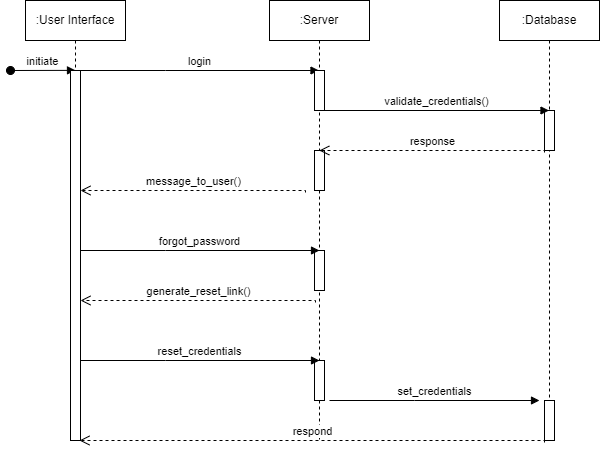

The diagram above was exported from draw.io. Its source (the exported page's mxGraphModel, read from the mxfile embedded in the PNG):
<mxGraphModel dx="989" dy="606" grid="1" gridSize="10" guides="1" tooltips="1" connect="1" arrows="1" fold="1" page="1" pageScale="1" pageWidth="850" pageHeight="1100" math="0" shadow="0">
  <root>
    <mxCell id="0" />
    <mxCell id="1" parent="0" />
    <mxCell id="aM9ryv3xv72pqoxQDRHE-3" value="initiate" style="html=1;verticalAlign=bottom;startArrow=oval;endArrow=block;startSize=8;edgeStyle=elbowEdgeStyle;elbow=vertical;curved=0;rounded=0;" parent="1" target="aM9ryv3xv72pqoxQDRHE-2" edge="1">
      <mxGeometry relative="1" as="geometry">
        <mxPoint x="161" y="310" as="sourcePoint" />
      </mxGeometry>
    </mxCell>
    <mxCell id="vjuLLrs-eRKcPHH81c3K-3" value=":Database" style="shape=umlLifeline;perimeter=lifelinePerimeter;whiteSpace=wrap;html=1;container=0;dropTarget=0;collapsible=0;recursiveResize=0;outlineConnect=0;portConstraint=eastwest;newEdgeStyle={&quot;edgeStyle&quot;:&quot;elbowEdgeStyle&quot;,&quot;elbow&quot;:&quot;vertical&quot;,&quot;curved&quot;:0,&quot;rounded&quot;:0};" parent="1" vertex="1">
      <mxGeometry x="650" y="240" width="100" height="400" as="geometry" />
    </mxCell>
    <mxCell id="vjuLLrs-eRKcPHH81c3K-24" value="" style="html=1;points=[];perimeter=orthogonalPerimeter;outlineConnect=0;targetShapes=umlLifeline;portConstraint=eastwest;newEdgeStyle={&quot;edgeStyle&quot;:&quot;elbowEdgeStyle&quot;,&quot;elbow&quot;:&quot;vertical&quot;,&quot;curved&quot;:0,&quot;rounded&quot;:0};container=0;" parent="1" vertex="1">
      <mxGeometry x="695" y="350" width="10" height="40" as="geometry" />
    </mxCell>
    <mxCell id="aM9ryv3xv72pqoxQDRHE-1" value=":User Interface" style="shape=umlLifeline;perimeter=lifelinePerimeter;whiteSpace=wrap;html=1;container=0;dropTarget=0;collapsible=0;recursiveResize=0;outlineConnect=0;portConstraint=eastwest;newEdgeStyle={&quot;edgeStyle&quot;:&quot;elbowEdgeStyle&quot;,&quot;elbow&quot;:&quot;vertical&quot;,&quot;curved&quot;:0,&quot;rounded&quot;:0};" parent="1" vertex="1">
      <mxGeometry x="176" y="240" width="100" height="300" as="geometry" />
    </mxCell>
    <mxCell id="aM9ryv3xv72pqoxQDRHE-7" value="login" style="html=1;verticalAlign=bottom;endArrow=block;edgeStyle=elbowEdgeStyle;elbow=vertical;curved=0;rounded=0;" parent="1" edge="1" target="vjuLLrs-eRKcPHH81c3K-1">
      <mxGeometry relative="1" as="geometry">
        <mxPoint x="231" y="310" as="sourcePoint" />
        <Array as="points">
          <mxPoint x="316" y="310" />
        </Array>
        <mxPoint x="581" y="310" as="targetPoint" />
      </mxGeometry>
    </mxCell>
    <mxCell id="vjuLLrs-eRKcPHH81c3K-1" value=":Server" style="shape=umlLifeline;perimeter=lifelinePerimeter;whiteSpace=wrap;html=1;container=0;dropTarget=0;collapsible=0;recursiveResize=0;outlineConnect=0;portConstraint=eastwest;newEdgeStyle={&quot;edgeStyle&quot;:&quot;elbowEdgeStyle&quot;,&quot;elbow&quot;:&quot;vertical&quot;,&quot;curved&quot;:0,&quot;rounded&quot;:0};" parent="1" vertex="1">
      <mxGeometry x="420" y="240" width="100" height="440" as="geometry" />
    </mxCell>
    <mxCell id="vjuLLrs-eRKcPHH81c3K-19" value="" style="html=1;points=[];perimeter=orthogonalPerimeter;outlineConnect=0;targetShapes=umlLifeline;portConstraint=eastwest;newEdgeStyle={&quot;edgeStyle&quot;:&quot;elbowEdgeStyle&quot;,&quot;elbow&quot;:&quot;vertical&quot;,&quot;curved&quot;:0,&quot;rounded&quot;:0};container=0;" parent="vjuLLrs-eRKcPHH81c3K-1" vertex="1">
      <mxGeometry x="45" y="70" width="10" height="40" as="geometry" />
    </mxCell>
    <mxCell id="S207Zg_xeO12ZGjjJf3f-3" value="" style="html=1;points=[];perimeter=orthogonalPerimeter;outlineConnect=0;targetShapes=umlLifeline;portConstraint=eastwest;newEdgeStyle={&quot;edgeStyle&quot;:&quot;elbowEdgeStyle&quot;,&quot;elbow&quot;:&quot;vertical&quot;,&quot;curved&quot;:0,&quot;rounded&quot;:0};container=0;" vertex="1" parent="vjuLLrs-eRKcPHH81c3K-1">
      <mxGeometry x="45" y="150" width="10" height="40" as="geometry" />
    </mxCell>
    <mxCell id="S207Zg_xeO12ZGjjJf3f-6" value="" style="html=1;points=[];perimeter=orthogonalPerimeter;outlineConnect=0;targetShapes=umlLifeline;portConstraint=eastwest;newEdgeStyle={&quot;edgeStyle&quot;:&quot;elbowEdgeStyle&quot;,&quot;elbow&quot;:&quot;vertical&quot;,&quot;curved&quot;:0,&quot;rounded&quot;:0};container=0;" vertex="1" parent="vjuLLrs-eRKcPHH81c3K-1">
      <mxGeometry x="45" y="250" width="10" height="40" as="geometry" />
    </mxCell>
    <mxCell id="S207Zg_xeO12ZGjjJf3f-10" value="" style="html=1;points=[];perimeter=orthogonalPerimeter;outlineConnect=0;targetShapes=umlLifeline;portConstraint=eastwest;newEdgeStyle={&quot;edgeStyle&quot;:&quot;elbowEdgeStyle&quot;,&quot;elbow&quot;:&quot;vertical&quot;,&quot;curved&quot;:0,&quot;rounded&quot;:0};container=0;" vertex="1" parent="vjuLLrs-eRKcPHH81c3K-1">
      <mxGeometry x="45" y="360" width="10" height="40" as="geometry" />
    </mxCell>
    <mxCell id="vjuLLrs-eRKcPHH81c3K-20" value="validate_credentials()" style="html=1;verticalAlign=bottom;endArrow=block;edgeStyle=elbowEdgeStyle;elbow=vertical;curved=0;rounded=0;" parent="1" edge="1" target="vjuLLrs-eRKcPHH81c3K-3">
      <mxGeometry relative="1" as="geometry">
        <mxPoint x="475.5" y="350" as="sourcePoint" />
        <Array as="points">
          <mxPoint x="480.5" y="350" />
        </Array>
        <mxPoint x="650" y="350" as="targetPoint" />
      </mxGeometry>
    </mxCell>
    <mxCell id="vjuLLrs-eRKcPHH81c3K-21" value="response" style="html=1;verticalAlign=bottom;endArrow=open;dashed=1;endSize=8;edgeStyle=elbowEdgeStyle;elbow=vertical;curved=0;rounded=0;" parent="1" edge="1" target="vjuLLrs-eRKcPHH81c3K-1">
      <mxGeometry relative="1" as="geometry">
        <mxPoint x="345.0238095238094" y="390" as="targetPoint" />
        <Array as="points">
          <mxPoint x="804" y="390" />
        </Array>
        <mxPoint x="695" y="392" as="sourcePoint" />
      </mxGeometry>
    </mxCell>
    <mxCell id="aM9ryv3xv72pqoxQDRHE-2" value="" style="html=1;points=[];perimeter=orthogonalPerimeter;outlineConnect=0;targetShapes=umlLifeline;portConstraint=eastwest;newEdgeStyle={&quot;edgeStyle&quot;:&quot;elbowEdgeStyle&quot;,&quot;elbow&quot;:&quot;vertical&quot;,&quot;curved&quot;:0,&quot;rounded&quot;:0};container=0;" parent="1" vertex="1">
      <mxGeometry x="221" y="310" width="10" height="370" as="geometry" />
    </mxCell>
    <mxCell id="S207Zg_xeO12ZGjjJf3f-4" value="message_to_user()" style="html=1;verticalAlign=bottom;endArrow=open;dashed=1;endSize=8;edgeStyle=elbowEdgeStyle;elbow=vertical;curved=0;rounded=0;" edge="1" parent="1">
      <mxGeometry relative="1" as="geometry">
        <mxPoint x="231" y="430" as="targetPoint" />
        <Array as="points">
          <mxPoint x="565" y="430" />
        </Array>
        <mxPoint x="456" y="432" as="sourcePoint" />
      </mxGeometry>
    </mxCell>
    <mxCell id="S207Zg_xeO12ZGjjJf3f-5" value="forgot_password" style="html=1;verticalAlign=bottom;endArrow=block;edgeStyle=elbowEdgeStyle;elbow=vertical;curved=0;rounded=0;" edge="1" parent="1">
      <mxGeometry relative="1" as="geometry">
        <mxPoint x="231" y="490" as="sourcePoint" />
        <Array as="points">
          <mxPoint x="316" y="490" />
        </Array>
        <mxPoint x="470" y="490" as="targetPoint" />
      </mxGeometry>
    </mxCell>
    <mxCell id="S207Zg_xeO12ZGjjJf3f-8" value="generate_reset_link()" style="html=1;verticalAlign=bottom;endArrow=open;dashed=1;endSize=8;edgeStyle=elbowEdgeStyle;elbow=vertical;curved=0;rounded=0;" edge="1" parent="1" target="aM9ryv3xv72pqoxQDRHE-2">
      <mxGeometry relative="1" as="geometry">
        <mxPoint x="241" y="540" as="targetPoint" />
        <Array as="points">
          <mxPoint x="575" y="540" />
        </Array>
        <mxPoint x="466" y="542" as="sourcePoint" />
      </mxGeometry>
    </mxCell>
    <mxCell id="S207Zg_xeO12ZGjjJf3f-9" value="reset_credentials" style="html=1;verticalAlign=bottom;endArrow=block;edgeStyle=elbowEdgeStyle;elbow=vertical;curved=0;rounded=0;" edge="1" parent="1">
      <mxGeometry relative="1" as="geometry">
        <mxPoint x="231" y="600" as="sourcePoint" />
        <Array as="points">
          <mxPoint x="316" y="600" />
        </Array>
        <mxPoint x="470" y="600" as="targetPoint" />
      </mxGeometry>
    </mxCell>
    <mxCell id="S207Zg_xeO12ZGjjJf3f-11" value="set_credentials" style="html=1;verticalAlign=bottom;endArrow=block;edgeStyle=elbowEdgeStyle;elbow=vertical;curved=0;rounded=0;" edge="1" parent="1">
      <mxGeometry relative="1" as="geometry">
        <mxPoint x="480" y="640" as="sourcePoint" />
        <Array as="points">
          <mxPoint x="565" y="640" />
        </Array>
        <mxPoint x="690" y="640" as="targetPoint" />
      </mxGeometry>
    </mxCell>
    <mxCell id="S207Zg_xeO12ZGjjJf3f-12" value="" style="html=1;points=[];perimeter=orthogonalPerimeter;outlineConnect=0;targetShapes=umlLifeline;portConstraint=eastwest;newEdgeStyle={&quot;edgeStyle&quot;:&quot;elbowEdgeStyle&quot;,&quot;elbow&quot;:&quot;vertical&quot;,&quot;curved&quot;:0,&quot;rounded&quot;:0};container=0;" vertex="1" parent="1">
      <mxGeometry x="695" y="640" width="10" height="40" as="geometry" />
    </mxCell>
    <mxCell id="S207Zg_xeO12ZGjjJf3f-13" value="respond" style="html=1;verticalAlign=bottom;endArrow=open;dashed=1;endSize=8;edgeStyle=elbowEdgeStyle;elbow=vertical;curved=0;rounded=0;" edge="1" parent="1">
      <mxGeometry relative="1" as="geometry">
        <mxPoint x="230" y="680" as="targetPoint" />
        <Array as="points">
          <mxPoint x="804" y="680" />
        </Array>
        <mxPoint x="695" y="682" as="sourcePoint" />
      </mxGeometry>
    </mxCell>
  </root>
</mxGraphModel>